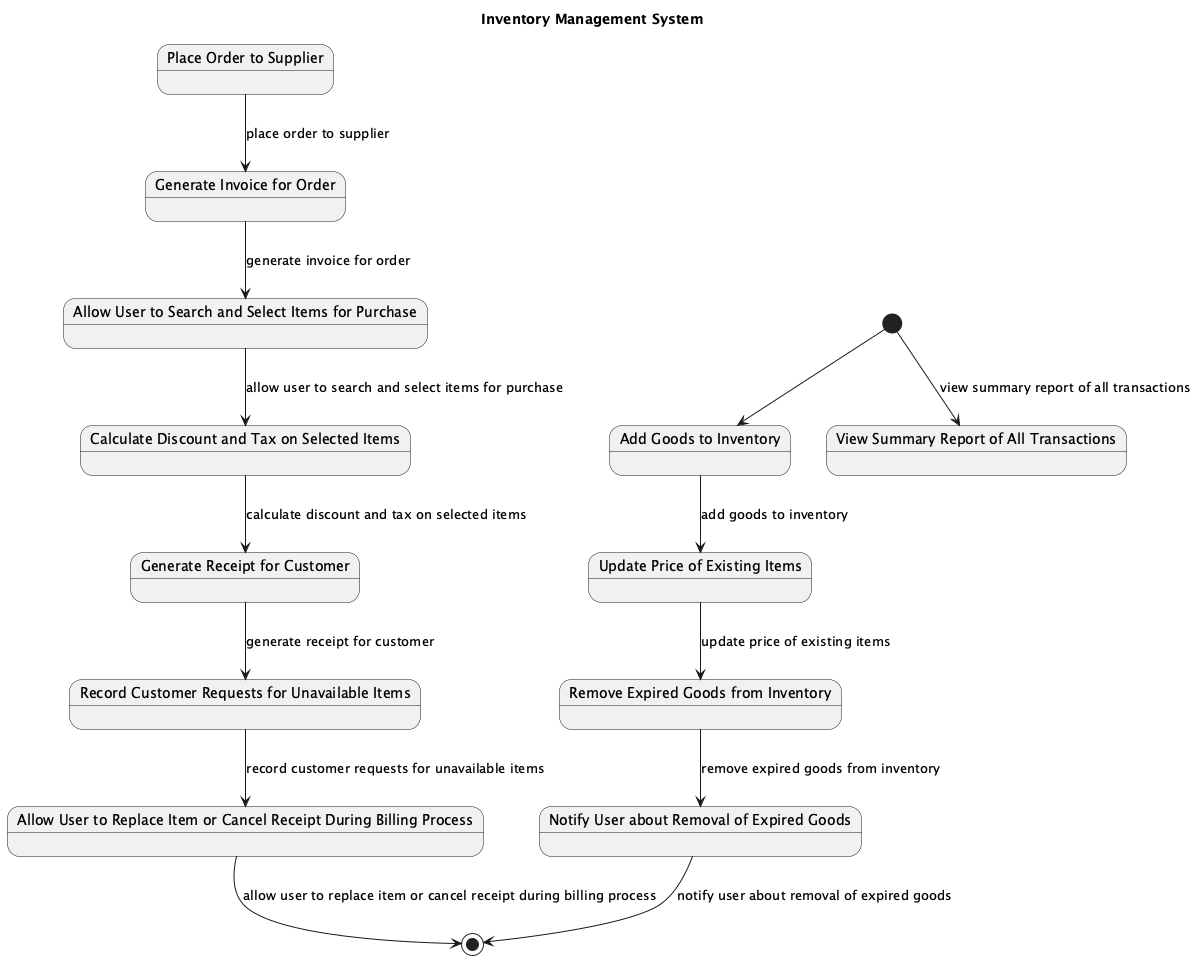

The diagram above was rendered by PlantUML. Its source (embedded in the PNG):
@startuml
title Inventory Management System

[*] --> AddGoodsToInventory

state "Add Goods to Inventory" as AddGoodsToInventory
state "Update Price of Existing Items" as UpdatePriceOfExistingItems
state "Remove Expired Goods from Inventory" as RemoveExpiredGoodsFromInventory
state "Notify User about Removal of Expired Goods" as NotifyUserAboutRemovalOfExpiredGoods

AddGoodsToInventory --> UpdatePriceOfExistingItems : add goods to inventory
UpdatePriceOfExistingItems --> RemoveExpiredGoodsFromInventory : update price of existing items
RemoveExpiredGoodsFromInventory --> NotifyUserAboutRemovalOfExpiredGoods : remove expired goods from inventory
NotifyUserAboutRemovalOfExpiredGoods --> [*] : notify user about removal of expired goods

state "Place Order to Supplier" as PlaceOrderToSupplier
state "Generate Invoice for Order" as GenerateInvoiceForOrder
state "Allow User to Search and Select Items for Purchase" as AllowUserToSearchAndSelectItemsForPurchase
state "Calculate Discount and Tax on Selected Items" as CalculateDiscountAndTaxOnSelectedItems

PlaceOrderToSupplier --> GenerateInvoiceForOrder : place order to supplier
GenerateInvoiceForOrder --> AllowUserToSearchAndSelectItemsForPurchase : generate invoice for order
AllowUserToSearchAndSelectItemsForPurchase --> CalculateDiscountAndTaxOnSelectedItems : allow user to search and select items for purchase
CalculateDiscountAndTaxOnSelectedItems --> GenerateReceiptForCustomer : calculate discount and tax on selected items

state "Generate Receipt for Customer" as GenerateReceiptForCustomer
state "Record Customer Requests for Unavailable Items" as RecordCustomerRequestsForUnavailableItems
state "Allow User to Replace Item or Cancel Receipt During Billing Process" as AllowUserToReplaceItemOrCancelReceiptDuringBillingProcess

GenerateReceiptForCustomer --> RecordCustomerRequestsForUnavailableItems : generate receipt for customer
RecordCustomerRequestsForUnavailableItems --> AllowUserToReplaceItemOrCancelReceiptDuringBillingProcess : record customer requests for unavailable items
AllowUserToReplaceItemOrCancelReceiptDuringBillingProcess --> [*] : allow user to replace item or cancel receipt during billing process

state "View Summary Report of All Transactions" as ViewSummaryReportOfAllTransactions

[*] --> ViewSummaryReportOfAllTransactions : view summary report of all transactions

@enduml